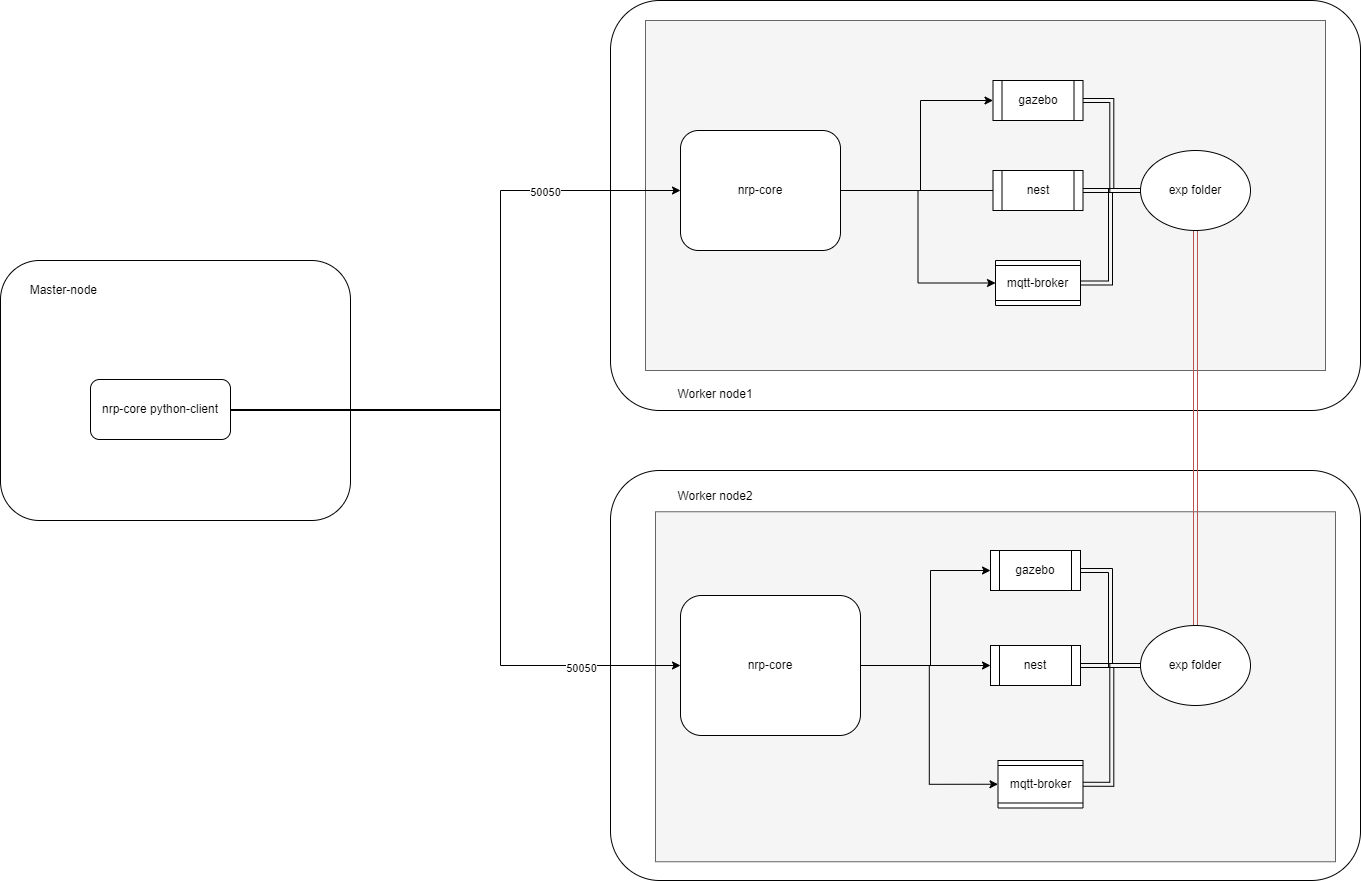

The diagram above was exported from draw.io. Its source (the exported page's mxGraphModel, read from the mxfile embedded in the PNG):
<mxGraphModel dx="3116" dy="829" grid="1" gridSize="10" guides="1" tooltips="1" connect="1" arrows="1" fold="1" page="1" pageScale="1" pageWidth="850" pageHeight="1100" math="0" shadow="0">
  <root>
    <mxCell id="0" />
    <mxCell id="1" parent="0" />
    <mxCell id="DVk9cEMRoGZW13ziaiqk-1" value="" style="rounded=1;whiteSpace=wrap;html=1;" vertex="1" parent="1">
      <mxGeometry x="-510" y="370" width="350" height="260" as="geometry" />
    </mxCell>
    <mxCell id="1zqY9S6EnOEFNDqjJLF3-21" value="" style="rounded=1;whiteSpace=wrap;html=1;arcSize=12;" parent="1" vertex="1">
      <mxGeometry x="100" y="580" width="750" height="410" as="geometry" />
    </mxCell>
    <mxCell id="I6CjYCBBZus_fHKnk64x-6" value="" style="rounded=0;whiteSpace=wrap;html=1;fillColor=#f5f5f5;fontColor=#333333;strokeColor=#666666;" parent="1" vertex="1">
      <mxGeometry x="145" y="621.25" width="680" height="350" as="geometry" />
    </mxCell>
    <mxCell id="1zqY9S6EnOEFNDqjJLF3-1" value="" style="rounded=1;whiteSpace=wrap;html=1;arcSize=12;" parent="1" vertex="1">
      <mxGeometry x="100" y="110" width="750" height="410" as="geometry" />
    </mxCell>
    <mxCell id="I6CjYCBBZus_fHKnk64x-5" value="" style="rounded=0;whiteSpace=wrap;html=1;fillColor=#f5f5f5;fontColor=#333333;strokeColor=#666666;" parent="1" vertex="1">
      <mxGeometry x="135" y="130" width="680" height="350" as="geometry" />
    </mxCell>
    <mxCell id="I6CjYCBBZus_fHKnk64x-15" style="edgeStyle=orthogonalEdgeStyle;rounded=0;orthogonalLoop=1;jettySize=auto;html=1;shape=link;fillColor=#f8cecc;strokeColor=#b85450;" parent="1" source="1zqY9S6EnOEFNDqjJLF3-3" target="1zqY9S6EnOEFNDqjJLF3-23" edge="1">
      <mxGeometry relative="1" as="geometry" />
    </mxCell>
    <mxCell id="I6CjYCBBZus_fHKnk64x-18" style="edgeStyle=orthogonalEdgeStyle;shape=link;rounded=0;orthogonalLoop=1;jettySize=auto;html=1;entryX=1;entryY=0.5;entryDx=0;entryDy=0;strokeWidth=1;endSize=5;" parent="1" source="1zqY9S6EnOEFNDqjJLF3-3" target="1zqY9S6EnOEFNDqjJLF3-17" edge="1">
      <mxGeometry relative="1" as="geometry" />
    </mxCell>
    <mxCell id="I6CjYCBBZus_fHKnk64x-19" style="edgeStyle=orthogonalEdgeStyle;shape=link;rounded=0;orthogonalLoop=1;jettySize=auto;html=1;entryX=1;entryY=0.5;entryDx=0;entryDy=0;strokeWidth=1;endSize=5;" parent="1" source="1zqY9S6EnOEFNDqjJLF3-3" target="1zqY9S6EnOEFNDqjJLF3-18" edge="1">
      <mxGeometry relative="1" as="geometry" />
    </mxCell>
    <mxCell id="I6CjYCBBZus_fHKnk64x-20" style="edgeStyle=orthogonalEdgeStyle;shape=link;rounded=0;orthogonalLoop=1;jettySize=auto;html=1;entryX=0.5;entryY=0;entryDx=0;entryDy=0;strokeWidth=1;endSize=5;" parent="1" source="1zqY9S6EnOEFNDqjJLF3-3" target="1zqY9S6EnOEFNDqjJLF3-9" edge="1">
      <mxGeometry relative="1" as="geometry" />
    </mxCell>
    <mxCell id="1zqY9S6EnOEFNDqjJLF3-3" value="exp folder" style="ellipse;whiteSpace=wrap;html=1;" parent="1" vertex="1">
      <mxGeometry x="630" y="260" width="110" height="80" as="geometry" />
    </mxCell>
    <mxCell id="1zqY9S6EnOEFNDqjJLF3-9" value="mqtt-broker" style="shape=process;whiteSpace=wrap;html=1;backgroundOutline=1;direction=south;" parent="1" vertex="1">
      <mxGeometry x="485" y="370" width="85" height="45" as="geometry" />
    </mxCell>
    <mxCell id="I6CjYCBBZus_fHKnk64x-7" style="edgeStyle=orthogonalEdgeStyle;rounded=0;orthogonalLoop=1;jettySize=auto;html=1;" parent="1" source="1zqY9S6EnOEFNDqjJLF3-14" target="1zqY9S6EnOEFNDqjJLF3-17" edge="1">
      <mxGeometry relative="1" as="geometry">
        <Array as="points">
          <mxPoint x="410" y="300" />
          <mxPoint x="410" y="210" />
        </Array>
      </mxGeometry>
    </mxCell>
    <mxCell id="I6CjYCBBZus_fHKnk64x-8" style="edgeStyle=orthogonalEdgeStyle;rounded=0;orthogonalLoop=1;jettySize=auto;html=1;entryX=0.167;entryY=0.5;entryDx=0;entryDy=0;entryPerimeter=0;" parent="1" source="1zqY9S6EnOEFNDqjJLF3-14" target="1zqY9S6EnOEFNDqjJLF3-18" edge="1">
      <mxGeometry relative="1" as="geometry" />
    </mxCell>
    <mxCell id="I6CjYCBBZus_fHKnk64x-9" style="edgeStyle=orthogonalEdgeStyle;rounded=0;orthogonalLoop=1;jettySize=auto;html=1;entryX=0.5;entryY=1;entryDx=0;entryDy=0;" parent="1" source="1zqY9S6EnOEFNDqjJLF3-14" target="1zqY9S6EnOEFNDqjJLF3-9" edge="1">
      <mxGeometry relative="1" as="geometry" />
    </mxCell>
    <mxCell id="1zqY9S6EnOEFNDqjJLF3-14" value="nrp-core" style="rounded=1;whiteSpace=wrap;html=1;" parent="1" vertex="1">
      <mxGeometry x="170" y="240" width="160" height="120" as="geometry" />
    </mxCell>
    <mxCell id="1zqY9S6EnOEFNDqjJLF3-17" value="gazebo" style="shape=process;whiteSpace=wrap;html=1;backgroundOutline=1;" parent="1" vertex="1">
      <mxGeometry x="482.5" y="190" width="90" height="40" as="geometry" />
    </mxCell>
    <mxCell id="1zqY9S6EnOEFNDqjJLF3-18" value="nest" style="shape=process;whiteSpace=wrap;html=1;backgroundOutline=1;" parent="1" vertex="1">
      <mxGeometry x="482.5" y="280" width="90" height="40" as="geometry" />
    </mxCell>
    <mxCell id="I6CjYCBBZus_fHKnk64x-22" style="edgeStyle=orthogonalEdgeStyle;shape=link;rounded=0;orthogonalLoop=1;jettySize=auto;html=1;entryX=1;entryY=0.5;entryDx=0;entryDy=0;strokeWidth=1;endSize=5;" parent="1" source="1zqY9S6EnOEFNDqjJLF3-23" target="1zqY9S6EnOEFNDqjJLF3-37" edge="1">
      <mxGeometry relative="1" as="geometry" />
    </mxCell>
    <mxCell id="I6CjYCBBZus_fHKnk64x-23" style="edgeStyle=orthogonalEdgeStyle;shape=link;rounded=0;orthogonalLoop=1;jettySize=auto;html=1;strokeWidth=1;endSize=5;" parent="1" source="1zqY9S6EnOEFNDqjJLF3-23" target="1zqY9S6EnOEFNDqjJLF3-28" edge="1">
      <mxGeometry relative="1" as="geometry" />
    </mxCell>
    <mxCell id="I6CjYCBBZus_fHKnk64x-24" style="edgeStyle=orthogonalEdgeStyle;shape=link;rounded=0;orthogonalLoop=1;jettySize=auto;html=1;entryX=0.5;entryY=0;entryDx=0;entryDy=0;strokeWidth=1;endSize=5;" parent="1" source="1zqY9S6EnOEFNDqjJLF3-23" target="1zqY9S6EnOEFNDqjJLF3-29" edge="1">
      <mxGeometry relative="1" as="geometry" />
    </mxCell>
    <mxCell id="1zqY9S6EnOEFNDqjJLF3-23" value="exp folder" style="ellipse;whiteSpace=wrap;html=1;" parent="1" vertex="1">
      <mxGeometry x="630" y="735" width="110" height="80" as="geometry" />
    </mxCell>
    <mxCell id="1zqY9S6EnOEFNDqjJLF3-28" value="nest" style="shape=process;whiteSpace=wrap;html=1;backgroundOutline=1;" parent="1" vertex="1">
      <mxGeometry x="480" y="755" width="90" height="40" as="geometry" />
    </mxCell>
    <mxCell id="1zqY9S6EnOEFNDqjJLF3-29" value="mqtt-broker" style="shape=process;whiteSpace=wrap;html=1;backgroundOutline=1;direction=south;" parent="1" vertex="1">
      <mxGeometry x="487.5" y="870" width="85" height="47.5" as="geometry" />
    </mxCell>
    <mxCell id="I6CjYCBBZus_fHKnk64x-11" style="edgeStyle=orthogonalEdgeStyle;rounded=0;orthogonalLoop=1;jettySize=auto;html=1;" parent="1" source="1zqY9S6EnOEFNDqjJLF3-34" target="1zqY9S6EnOEFNDqjJLF3-37" edge="1">
      <mxGeometry relative="1" as="geometry">
        <Array as="points">
          <mxPoint x="420" y="775" />
          <mxPoint x="420" y="680" />
        </Array>
      </mxGeometry>
    </mxCell>
    <mxCell id="I6CjYCBBZus_fHKnk64x-12" style="edgeStyle=orthogonalEdgeStyle;rounded=0;orthogonalLoop=1;jettySize=auto;html=1;" parent="1" source="1zqY9S6EnOEFNDqjJLF3-34" target="1zqY9S6EnOEFNDqjJLF3-28" edge="1">
      <mxGeometry relative="1" as="geometry" />
    </mxCell>
    <mxCell id="I6CjYCBBZus_fHKnk64x-13" style="edgeStyle=orthogonalEdgeStyle;rounded=0;orthogonalLoop=1;jettySize=auto;html=1;entryX=0.5;entryY=1;entryDx=0;entryDy=0;" parent="1" source="1zqY9S6EnOEFNDqjJLF3-34" target="1zqY9S6EnOEFNDqjJLF3-29" edge="1">
      <mxGeometry relative="1" as="geometry" />
    </mxCell>
    <mxCell id="1zqY9S6EnOEFNDqjJLF3-34" value="nrp-core" style="rounded=1;whiteSpace=wrap;html=1;" parent="1" vertex="1">
      <mxGeometry x="170" y="705" width="180" height="140" as="geometry" />
    </mxCell>
    <mxCell id="1zqY9S6EnOEFNDqjJLF3-37" value="gazebo" style="shape=process;whiteSpace=wrap;html=1;backgroundOutline=1;" parent="1" vertex="1">
      <mxGeometry x="480" y="660" width="90" height="40" as="geometry" />
    </mxCell>
    <mxCell id="1zqY9S6EnOEFNDqjJLF3-43" style="edgeStyle=orthogonalEdgeStyle;rounded=0;orthogonalLoop=1;jettySize=auto;html=1;entryX=0;entryY=0.5;entryDx=0;entryDy=0;" parent="1" source="1zqY9S6EnOEFNDqjJLF3-42" target="1zqY9S6EnOEFNDqjJLF3-14" edge="1">
      <mxGeometry relative="1" as="geometry">
        <Array as="points">
          <mxPoint x="-10" y="520" />
          <mxPoint x="-10" y="300" />
        </Array>
      </mxGeometry>
    </mxCell>
    <mxCell id="DVk9cEMRoGZW13ziaiqk-3" value="50050" style="edgeLabel;html=1;align=center;verticalAlign=middle;resizable=0;points=[];" vertex="1" connectable="0" parent="1zqY9S6EnOEFNDqjJLF3-43">
      <mxGeometry x="0.5952" y="-1" relative="1" as="geometry">
        <mxPoint as="offset" />
      </mxGeometry>
    </mxCell>
    <mxCell id="1zqY9S6EnOEFNDqjJLF3-44" style="edgeStyle=orthogonalEdgeStyle;rounded=0;orthogonalLoop=1;jettySize=auto;html=1;entryX=0;entryY=0.5;entryDx=0;entryDy=0;" parent="1" source="1zqY9S6EnOEFNDqjJLF3-42" target="1zqY9S6EnOEFNDqjJLF3-34" edge="1">
      <mxGeometry relative="1" as="geometry">
        <Array as="points">
          <mxPoint x="-10" y="519" />
          <mxPoint x="-10" y="775" />
        </Array>
      </mxGeometry>
    </mxCell>
    <mxCell id="DVk9cEMRoGZW13ziaiqk-4" value="50050" style="edgeLabel;html=1;align=center;verticalAlign=middle;resizable=0;points=[];" vertex="1" connectable="0" parent="1zqY9S6EnOEFNDqjJLF3-44">
      <mxGeometry x="0.7172" y="-2" relative="1" as="geometry">
        <mxPoint as="offset" />
      </mxGeometry>
    </mxCell>
    <mxCell id="1zqY9S6EnOEFNDqjJLF3-42" value="nrp-core python-client" style="rounded=1;whiteSpace=wrap;html=1;" parent="1" vertex="1">
      <mxGeometry x="-420" y="489" width="140" height="60" as="geometry" />
    </mxCell>
    <mxCell id="I6CjYCBBZus_fHKnk64x-16" value="Worker node1" style="text;html=1;strokeColor=none;fillColor=none;align=center;verticalAlign=middle;whiteSpace=wrap;rounded=0;" parent="1" vertex="1">
      <mxGeometry x="160" y="489" width="90" height="30" as="geometry" />
    </mxCell>
    <mxCell id="I6CjYCBBZus_fHKnk64x-17" value="Worker node2" style="text;html=1;strokeColor=none;fillColor=none;align=center;verticalAlign=middle;whiteSpace=wrap;rounded=0;" parent="1" vertex="1">
      <mxGeometry x="160" y="591.25" width="90" height="30" as="geometry" />
    </mxCell>
    <mxCell id="DVk9cEMRoGZW13ziaiqk-2" value="Master-node&amp;nbsp;" style="text;html=1;strokeColor=none;fillColor=none;align=center;verticalAlign=middle;whiteSpace=wrap;rounded=0;" vertex="1" parent="1">
      <mxGeometry x="-490" y="385" width="90" height="30" as="geometry" />
    </mxCell>
  </root>
</mxGraphModel>